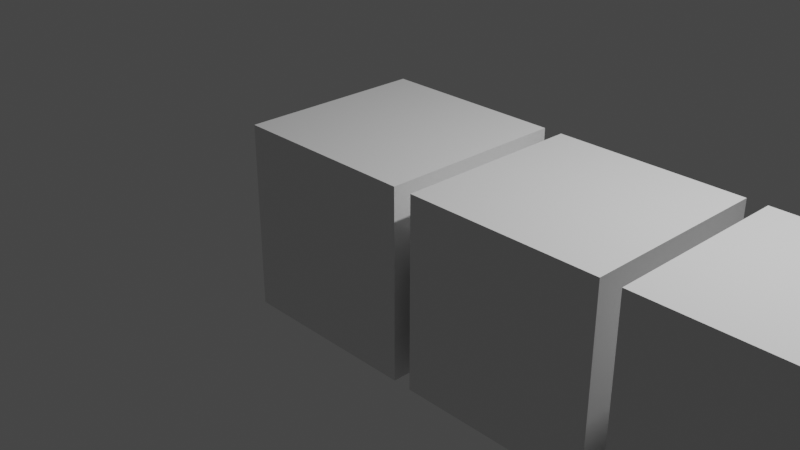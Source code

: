 # Source: car.blend  (saved by Blender 2.83.18; exported with 4.5.12 LTS)
import bpy
from mathutils import Matrix  # noqa: F401  (used for matrix-valued properties, if any)

bpy.ops.wm.read_factory_settings(use_empty=True)
scene = bpy.context.scene
scene.name = 'Scene'

# ---- collections
col_collection = bpy.data.collections.new('Collection'); scene.collection.children.link(col_collection)

# ---- materials (node trees are filled in below, after node groups)
mat_material = bpy.data.materials.new('Material')
mat_material.alpha_threshold = 0.0
mat_material.use_transparent_shadow = False
mat_material.line_color = (0.0, 0.0, 0.0, 1.0)

# ---- material node trees
mat_material.use_nodes = True; mat_material.node_tree.nodes.clear()
_N = mat_material.node_tree.nodes; _L = mat_material.node_tree.links
n0 = _N.new('ShaderNodeOutputMaterial'); n0.name = 'Material Output'; n0.location = (300, 300)
n1 = _N.new('ShaderNodeBsdfPrincipled'); n1.name = 'Principled BSDF'; n1.location = (10, 300)
n1.distribution = 'GGX'
n1.subsurface_method = 'BURLEY'
n1.inputs[2].default_value = 0.4
n1.inputs[3].default_value = 1.45
n1.inputs[27].default_value = (0.0, 0.0, 0.0, 1.0)
n1.inputs[28].default_value = 1.0
_L.new(n1.outputs[0], n0.inputs[0])
n0.is_active_output = True

# ---- world
world_world = bpy.data.worlds.new('World'); scene.world = world_world
world_world.use_nodes = True; world_world.node_tree.nodes.clear()
_N = world_world.node_tree.nodes; _L = world_world.node_tree.links
n0 = _N.new('ShaderNodeOutputWorld'); n0.name = 'World Output'; n0.location = (300, 300)
n1 = _N.new('ShaderNodeBackground'); n1.name = 'Background'; n1.location = (10, 300)
n1.inputs[0].default_value = (0.05088, 0.05088, 0.05088, 1.0)
_L.new(n1.outputs[0], n0.inputs[0])
n0.is_active_output = True
world_world.color = (0.05088, 0.05088, 0.05088)
world_world.use_sun_shadow = False
world_world.sun_shadow_jitter_overblur = 0.0

# ---- cameras
cam_camera = bpy.data.cameras.new('Camera')
cam_camera.clip_end = 100.0
cam_camera.ortho_scale = 7.314

# ---- lights
light_light = bpy.data.lights.new('Light', 'POINT')
light_light.transmission_factor = 0.0
light_light.energy = 1000.0
light_light.shadow_soft_size = 0.1
light_light.shadow_maximum_resolution = 0.006
light_light.use_absolute_resolution = True

# ---- meshes
me_cube = bpy.data.meshes.new('Cube')
me_cube.from_pydata([(1.0, 1.0, 1.0), (1.0, 1.0, -1.0), (1.0, -1.0, 1.0), (1.0, -1.0, -1.0), (-1.0, 1.0, 1.0), (-1.0, 1.0, -1.0), (-1.0, -1.0, 1.0), (-1.0, -1.0, -1.0)], [], [(0, 4, 6, 2), (3, 2, 6, 7), (7, 6, 4, 5), (5, 1, 3, 7), (1, 0, 2, 3), (5, 4, 0, 1)])
_uv = me_cube.uv_layers.new(name='UVMap')
_uv.uv.foreach_set('vector', [0.625, 0.5, 0.875, 0.5, 0.875, 0.75, 0.625, 0.75, 0.375, 0.75, 0.625, 0.75, 0.625, 1.0, 0.375, 1.0, 0.375, 0.0, 0.625, 0.0, 0.625, 0.25, 0.375, 0.25, 0.125, 0.5, 0.375, 0.5, 0.375, 0.75, 0.125, 0.75, 0.375, 0.5, 0.625, 0.5, 0.625, 0.75, 0.375, 0.75, 0.375, 0.25, 0.625, 0.25, 0.625, 0.5, 0.375, 0.5])
me_cube.materials.append(mat_material)
me_cube.use_remesh_preserve_volume = False
me_cube.use_remesh_preserve_attributes = False
me_cube.use_mirror_vertex_groups = False
me_cube.update()

# ---- objects
ob_cube = bpy.data.objects.new('Cube', me_cube)
ob_light = bpy.data.objects.new('Light', light_light)
ob_camera = bpy.data.objects.new('Camera', cam_camera)

# ---- transforms, parenting, visibility, modifiers, constraints
ob_cube.location = (0.0, 0.0, 0.0)
ob_cube.lock_rotations_4d = False
ob_cube.empty_display_type = 'ARROWS'
ob_cube.lineart.crease_threshold = 0.0
_m = ob_cube.modifiers.new('Array', 'ARRAY')
_m.count = 4
_m.constant_offset_displace = (0.0, 0.0, 0.0)
_m.relative_offset_displace = (1.1, 0.0, 0.0)
ob_light.location = (4.076, 1.005, 5.904)
ob_light.rotation_euler = (0.6503, 0.05522, 1.866)
ob_light.lock_rotations_4d = False
ob_light.empty_display_type = 'ARROWS'
ob_light.color = (0.0, 0.0, 0.0, 0.0)
ob_light.lineart.crease_threshold = 0.0
ob_camera.location = (7.359, -6.926, 4.958)
ob_camera.rotation_euler = (1.109, 0.0, 0.8149)
ob_camera.lock_rotations_4d = False
ob_camera.empty_display_type = 'ARROWS'
ob_camera.color = (0.0, 0.0, 0.0, 0.0)
ob_camera.display_type = 'WIRE'
ob_camera.lineart.crease_threshold = 0.0

# ---- collection membership
col_collection.objects.link(ob_cube)
col_collection.objects.link(ob_light)
col_collection.objects.link(ob_camera)

# ---- scene / render settings (as saved in the file)
scene.camera = ob_camera
scene.frame_start = 1; scene.frame_end = 250; scene.frame_set(1)
scene.render.engine = 'BLENDER_EEVEE_NEXT'
scene.render.image_settings.file_format = 'FFMPEG'
scene.render.image_settings.color_mode = 'RGB'
scene.render.fps = 30
scene.cycles.use_denoising = False
scene.cycles.samples = 128
scene.cycles.sampling_pattern = 'TABULATED_SOBOL'
scene.cycles.use_adaptive_sampling = False
scene.cycles.use_light_tree = False
scene.view_settings.view_transform = 'Filmic'
bpy.context.view_layer.update()
